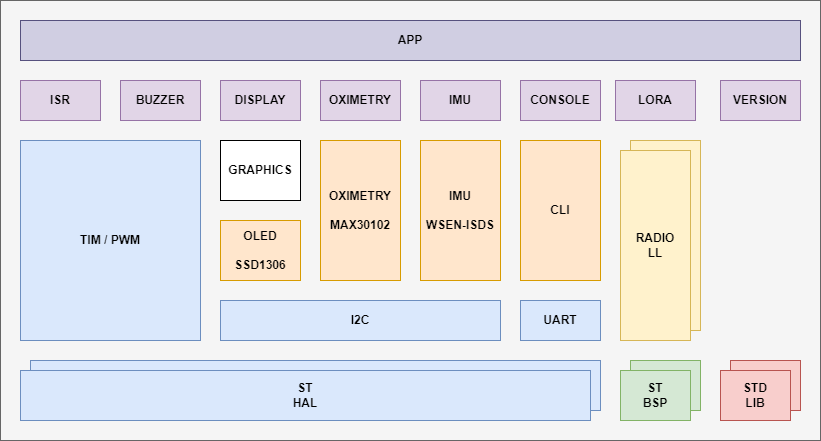

The diagram above was exported from draw.io. Its source (the exported page's mxGraphModel, read from the mxfile embedded in the PNG):
<mxGraphModel dx="1434" dy="756" grid="1" gridSize="10" guides="1" tooltips="1" connect="1" arrows="1" fold="1" page="1" pageScale="1" pageWidth="1169" pageHeight="827" math="0" shadow="0">
  <root>
    <mxCell id="0" />
    <mxCell id="1" parent="0" />
    <mxCell id="2" value="" style="rounded=0;whiteSpace=wrap;html=1;fillColor=#f5f5f5;fontColor=#333333;strokeColor=#666666;" vertex="1" parent="1">
      <mxGeometry x="40" y="1440" width="820" height="440" as="geometry" />
    </mxCell>
    <mxCell id="3" value="&lt;b&gt;APP&lt;/b&gt;" style="rounded=0;whiteSpace=wrap;html=1;fillColor=#d0cee2;strokeColor=#56517e;" vertex="1" parent="1">
      <mxGeometry x="60" y="1460" width="780" height="40" as="geometry" />
    </mxCell>
    <mxCell id="4" value="&lt;b&gt;ISR&lt;br&gt;&lt;/b&gt;" style="rounded=0;whiteSpace=wrap;html=1;fillColor=#e1d5e7;strokeColor=#9673a6;" vertex="1" parent="1">
      <mxGeometry x="60" y="1520" width="80" height="40" as="geometry" />
    </mxCell>
    <mxCell id="5" value="&lt;b&gt;DISPLAY&lt;br&gt;&lt;/b&gt;" style="rounded=0;whiteSpace=wrap;html=1;fillColor=#e1d5e7;strokeColor=#9673a6;" vertex="1" parent="1">
      <mxGeometry x="260" y="1520" width="80" height="40" as="geometry" />
    </mxCell>
    <mxCell id="6" value="&lt;b&gt;BUZZER&lt;br&gt;&lt;/b&gt;" style="rounded=0;whiteSpace=wrap;html=1;fillColor=#e1d5e7;strokeColor=#9673a6;" vertex="1" parent="1">
      <mxGeometry x="160" y="1520" width="80" height="40" as="geometry" />
    </mxCell>
    <mxCell id="7" value="&lt;b&gt;IMU&lt;br&gt;&lt;/b&gt;" style="rounded=0;whiteSpace=wrap;html=1;fillColor=#e1d5e7;strokeColor=#9673a6;" vertex="1" parent="1">
      <mxGeometry x="460" y="1520" width="80" height="40" as="geometry" />
    </mxCell>
    <mxCell id="8" value="&lt;b&gt;OXIMETRY&lt;br&gt;&lt;/b&gt;" style="rounded=0;whiteSpace=wrap;html=1;fillColor=#e1d5e7;strokeColor=#9673a6;" vertex="1" parent="1">
      <mxGeometry x="360" y="1520" width="80" height="40" as="geometry" />
    </mxCell>
    <mxCell id="9" value="&lt;b&gt;LORA&lt;br&gt;&lt;/b&gt;" style="rounded=0;whiteSpace=wrap;html=1;fillColor=#e1d5e7;strokeColor=#9673a6;" vertex="1" parent="1">
      <mxGeometry x="655" y="1520" width="80" height="40" as="geometry" />
    </mxCell>
    <mxCell id="10" value="&lt;b&gt;CONSOLE&lt;br&gt;&lt;/b&gt;" style="rounded=0;whiteSpace=wrap;html=1;fillColor=#e1d5e7;strokeColor=#9673a6;" vertex="1" parent="1">
      <mxGeometry x="560" y="1520" width="80" height="40" as="geometry" />
    </mxCell>
    <mxCell id="11" value="&lt;b&gt;VERSION&lt;br&gt;&lt;/b&gt;" style="rounded=0;whiteSpace=wrap;html=1;fillColor=#e1d5e7;strokeColor=#9673a6;" vertex="1" parent="1">
      <mxGeometry x="760" y="1520" width="80" height="40" as="geometry" />
    </mxCell>
    <mxCell id="12" value="" style="rounded=0;whiteSpace=wrap;html=1;fillColor=#dae8fc;strokeColor=#6c8ebf;" vertex="1" parent="1">
      <mxGeometry x="70" y="1800" width="570" height="50" as="geometry" />
    </mxCell>
    <mxCell id="13" value="&lt;b&gt;ST&lt;br&gt;HAL&lt;/b&gt;" style="rounded=0;whiteSpace=wrap;html=1;fillColor=#dae8fc;strokeColor=#6c8ebf;" vertex="1" parent="1">
      <mxGeometry x="60" y="1810" width="570" height="50" as="geometry" />
    </mxCell>
    <mxCell id="14" value="&lt;b&gt;OLED&lt;br&gt;&lt;br&gt;SSD1306&lt;br&gt;&lt;/b&gt;" style="rounded=0;whiteSpace=wrap;html=1;fillColor=#ffe6cc;strokeColor=#d79b00;" vertex="1" parent="1">
      <mxGeometry x="260" y="1660" width="80" height="60" as="geometry" />
    </mxCell>
    <mxCell id="15" value="&lt;b&gt;IMU&lt;br&gt;&lt;br&gt;WSEN-ISDS&lt;br&gt;&lt;/b&gt;" style="rounded=0;whiteSpace=wrap;html=1;fillColor=#ffe6cc;strokeColor=#d79b00;" vertex="1" parent="1">
      <mxGeometry x="460" y="1580" width="80" height="140" as="geometry" />
    </mxCell>
    <mxCell id="16" value="&lt;b&gt;OXIMETRY&lt;br&gt;&lt;br&gt;MAX30102&lt;br&gt;&lt;/b&gt;" style="rounded=0;whiteSpace=wrap;html=1;fillColor=#ffe6cc;strokeColor=#d79b00;" vertex="1" parent="1">
      <mxGeometry x="360" y="1580" width="80" height="140" as="geometry" />
    </mxCell>
    <mxCell id="17" value="&lt;b&gt;GRAPHICS&lt;br&gt;&lt;/b&gt;" style="rounded=0;whiteSpace=wrap;html=1;" vertex="1" parent="1">
      <mxGeometry x="260" y="1580" width="80" height="60" as="geometry" />
    </mxCell>
    <mxCell id="18" value="&lt;b&gt;I2C&lt;br&gt;&lt;/b&gt;" style="rounded=0;whiteSpace=wrap;html=1;fillColor=#dae8fc;strokeColor=#6c8ebf;" vertex="1" parent="1">
      <mxGeometry x="260" y="1740" width="280" height="40" as="geometry" />
    </mxCell>
    <mxCell id="19" value="&lt;b&gt;UART&lt;br&gt;&lt;/b&gt;" style="rounded=0;whiteSpace=wrap;html=1;fillColor=#dae8fc;strokeColor=#6c8ebf;" vertex="1" parent="1">
      <mxGeometry x="560" y="1740" width="80" height="40" as="geometry" />
    </mxCell>
    <mxCell id="20" value="&lt;b&gt;TIM / PWM&lt;br&gt;&lt;/b&gt;" style="rounded=0;whiteSpace=wrap;html=1;fillColor=#dae8fc;strokeColor=#6c8ebf;" vertex="1" parent="1">
      <mxGeometry x="60" y="1580" width="180" height="200" as="geometry" />
    </mxCell>
    <mxCell id="21" value="&lt;b&gt;CLI&lt;br&gt;&lt;/b&gt;" style="rounded=0;whiteSpace=wrap;html=1;fillColor=#ffe6cc;strokeColor=#d79b00;" vertex="1" parent="1">
      <mxGeometry x="560" y="1580" width="80" height="140" as="geometry" />
    </mxCell>
    <mxCell id="22" value="" style="rounded=0;whiteSpace=wrap;html=1;fillColor=#fff2cc;strokeColor=#d6b656;" vertex="1" parent="1">
      <mxGeometry x="670" y="1580" width="70" height="190" as="geometry" />
    </mxCell>
    <mxCell id="23" value="&lt;b&gt;RADIO&lt;br&gt;LL&lt;br&gt;&lt;/b&gt;" style="rounded=0;whiteSpace=wrap;html=1;movable=1;resizable=1;rotatable=1;deletable=1;editable=1;locked=0;connectable=1;fillColor=#fff2cc;strokeColor=#d6b656;" vertex="1" parent="1">
      <mxGeometry x="660" y="1590" width="70" height="190" as="geometry" />
    </mxCell>
    <mxCell id="24" value="" style="rounded=0;whiteSpace=wrap;html=1;fillColor=#f8cecc;strokeColor=#b85450;" vertex="1" parent="1">
      <mxGeometry x="770" y="1800" width="70" height="50" as="geometry" />
    </mxCell>
    <mxCell id="25" value="&lt;b&gt;STD&lt;br&gt;LIB&lt;br&gt;&lt;/b&gt;" style="rounded=0;whiteSpace=wrap;html=1;fillColor=#f8cecc;strokeColor=#b85450;" vertex="1" parent="1">
      <mxGeometry x="760" y="1810" width="70" height="50" as="geometry" />
    </mxCell>
    <mxCell id="26" value="" style="rounded=0;whiteSpace=wrap;html=1;fillColor=#d5e8d4;strokeColor=#82b366;" vertex="1" parent="1">
      <mxGeometry x="670" y="1800" width="70" height="50" as="geometry" />
    </mxCell>
    <mxCell id="27" value="&lt;b&gt;ST&lt;br&gt;BSP&lt;br&gt;&lt;/b&gt;" style="rounded=0;whiteSpace=wrap;html=1;fillColor=#d5e8d4;strokeColor=#82b366;" vertex="1" parent="1">
      <mxGeometry x="660" y="1810" width="70" height="50" as="geometry" />
    </mxCell>
  </root>
</mxGraphModel>